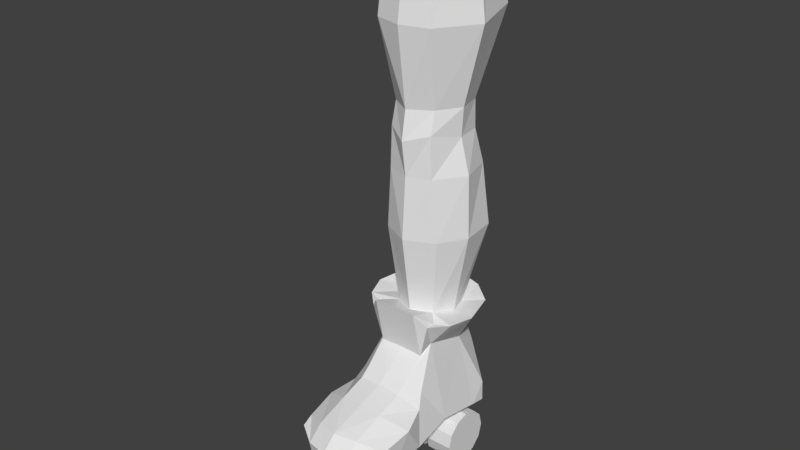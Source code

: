 # Source: ZWitch2.blend  (saved by Blender 2.78.0; exported with 4.5.12 LTS)
import bpy
from mathutils import Matrix  # noqa: F401  (used for matrix-valued properties, if any)

bpy.ops.wm.read_factory_settings(use_empty=True)
scene = bpy.context.scene
scene.name = 'Scene'

# ---- collections
col_collection_1 = bpy.data.collections.new('Collection 1'); scene.collection.children.link(col_collection_1)

# ---- world
world_world = bpy.data.worlds.new('World'); scene.world = world_world
world_world.color = (0.05088, 0.05088, 0.05088)
world_world.use_sun_shadow = False
world_world.sun_shadow_jitter_overblur = 0.0
world_world.cycles.sampling_method = 'MANUAL'

# ---- meshes
me_cube_003 = bpy.data.meshes.new('Cube.003')
me_cube_003.from_pydata([(0.851, 1.003, 0.699), (0.734, 1.491, 0.7295), (0.3919, 1.337, 0.04616), (0.6104, 1.679, -0.8473), (0.6529, 1.63, -1.128), (0.6709, 1.375, -1.072), (0.4878, 0.6114, 0.6356), (0.6786, 0.6666, -0.931), (0.7303, 0.6774, 0.6746), (0.4953, 0.4425, 0.6617), (0.39, 0.6622, 0.2544), (0.533, 0.274, -0.3317), (0.6077, 0.142, -0.5163), (0.7299, -0.242, -0.6114), (0.6835, -0.7238, -0.716), (0.6529, -0.9133, -0.7752), (0.6641, -0.8366, -0.9999), (0.6709, -0.4526, -1.102), (0.6709, 0.08056, -1.098), (0.0, 1.573, 0.5954), (2.049e-08, 1.877, 0.758), (-9.313e-09, -1.204, -0.7795), (2.049e-08, -0.9807, -0.5677), (0.0, 1.68, 0.03857), (-2.421e-08, -1.119, -1.138), (-9.313e-09, 0.6691, 0.6675), (3.539e-08, 1.824, -0.259), (-2.421e-08, -0.6258, -1.436), (0.0, 0.4828, 0.131), (2.049e-08, 0.3182, 0.8637), (3.539e-08, 1.971, -0.885), (-2.421e-08, 0.03812, -1.467), (-2.421e-08, 0.1514, -0.1385), (3.539e-08, 1.859, -1.294), (-9.313e-09, 0.7483, -1.369), (-2.421e-08, -0.01184, -0.2689), (2.049e-08, 1.453, -1.376), (-9.313e-09, -0.4123, -0.3976), (0.4151, 1.748, 0.758), (0.337, -0.8887, -0.5933), (0.2902, 1.68, 0.03857), (0.2713, 1.824, -0.259), (0.337, 0.3182, 0.8637), (0.337, 1.971, -0.885), (0.337, 1.859, -1.294), (0.337, 1.453, -1.376), (0.3537, 1.43, 0.5954), (0.337, -1.123, -0.806), (0.4297, 1.143, 0.5991), (0.337, -1.052, -1.166), (0.3066, 0.8059, 0.6675), (0.337, -0.6258, -1.434), (0.348, 0.4828, 0.1138), (0.337, 0.03812, -1.461), (0.337, 0.1514, -0.1661), (0.337, 0.7483, -1.369), (0.337, -0.01184, -0.2941), (0.337, -0.4123, -0.4256), (1.181e-08, 1.654, 0.4241), (0.3416, 1.591, 0.4265), (0.5023, 1.498, 0.4154), (0.0987, 0.09884, -1.744), (0.5376, 0.09884, -1.744), (0.0987, 0.04384, -1.949), (0.5376, 0.04384, -1.949), (0.0987, -0.1064, -2.1), (0.5376, -0.1064, -2.1), (0.0987, -0.3117, -2.155), (0.5376, -0.3117, -2.155), (0.0987, -0.5169, -2.1), (0.5376, -0.5169, -2.1), (0.0987, -0.6672, -1.949), (0.5376, -0.6672, -1.949), (0.0987, -0.7222, -1.744), (0.5376, -0.7222, -1.744), (0.0987, -0.6672, -1.539), (0.5376, -0.6672, -1.539), (0.0987, -0.5169, -1.389), (0.5376, -0.5169, -1.389), (0.0987, -0.3117, -1.334), (0.5376, -0.3117, -1.334), (0.0987, -0.1064, -1.389), (0.5376, -0.1064, -1.389), (0.0987, 0.04384, -1.539), (0.5376, 0.04384, -1.539), (0.0987, 1.793, -1.744), (0.5376, 1.793, -1.744), (0.0987, 1.738, -1.949), (0.5376, 1.738, -1.949), (0.0987, 1.588, -2.1), (0.5376, 1.588, -2.1), (0.0987, 1.383, -2.155), (0.5376, 1.383, -2.155), (0.0987, 1.177, -2.1), (0.5376, 1.177, -2.1), (0.0987, 1.027, -1.949), (0.5376, 1.027, -1.949), (0.0987, 0.9722, -1.744), (0.5376, 0.9722, -1.744), (0.0987, 1.027, -1.539), (0.5376, 1.027, -1.539), (0.0987, 1.177, -1.389), (0.5376, 1.177, -1.389), (0.0987, 1.383, -1.334), (0.5376, 1.383, -1.334), (0.0987, 1.588, -1.389), (0.5376, 1.588, -1.389), (0.0987, 1.738, -1.539), (0.5376, 1.738, -1.539), (0.6137, 1.669, 1.863), (0.6766, 1.108, 1.863), (0.0, 1.948, 1.863), (0.4366, 0.7072, 1.863), (0.0, 0.4945, 1.863), (0.5147, 1.615, 2.802), (0.6488, 1.109, 2.802), (0.0, 1.803, 2.802), (0.3548, 0.6735, 2.802), (0.0, 0.5566, 2.802), (0.4482, 1.5, 3.329), (0.5091, 1.109, 3.329), (0.0, 1.703, 3.329), (0.3333, 0.6759, 3.426), (0.0, 0.4811, 3.329), (0.6645, 1.833, 5.018), (0.8239, 1.108, 4.932), (0.0, 2.095, 5.061), (0.4243, 0.5114, 4.932), (0.0, 0.3969, 4.932), (-7.451e-09, 0.9292, 6.383), (0.5305, 1.561, 6.383), (0.6503, 1.109, 6.383), (-7.451e-09, 1.786, 6.383), (0.3876, 0.692, 6.383), (-7.451e-09, 0.5875, 6.383), (0.5381, 1.104, 3.762), (0.3277, 0.7563, 3.762), (0.0, 0.5525, 3.762), (0.0, 1.705, 3.762), (0.4469, 1.482, 3.762)], [], [(11, 12, 7), (1, 60, 59, 38), (8, 6, 9), (1, 0, 2, 60), (4, 3, 5), (2, 0, 10), (8, 9, 10), (8, 10, 0), (3, 2, 5), (7, 5, 2), (17, 18, 13), (15, 16, 14), (13, 14, 17), (14, 16, 17), (7, 10, 11), (13, 18, 12), (12, 18, 7), (2, 10, 7), (55, 34, 36, 45), (57, 37, 22, 39), (50, 25, 29, 42), (56, 35, 37, 57), (45, 36, 33, 44), (54, 32, 35, 56), (53, 31, 34, 55), (44, 33, 30, 43), (52, 28, 32, 54), (51, 27, 31, 53), (43, 30, 26, 41), (42, 29, 28, 52), (49, 24, 27, 51), (41, 26, 23, 40), (47, 21, 24, 49), (40, 23, 58, 59), (25, 50, 112, 113), (39, 22, 21, 47), (38, 20, 19, 46), (1, 38, 46, 0), (14, 39, 47, 15), (0, 46, 48, 8), (2, 40, 59, 60), (15, 47, 49, 16), (8, 48, 50, 6), (2, 41, 40), (16, 49, 51, 17), (9, 42, 52, 10), (3, 43, 41, 2), (17, 51, 53, 18), (10, 52, 54, 11), (4, 44, 43, 3), (18, 53, 55, 7), (11, 54, 56, 12), (5, 45, 44, 4), (12, 56, 57, 13), (6, 50, 42, 9), (13, 57, 39, 14), (7, 55, 45, 5), (58, 20, 38, 59), (61, 62, 64, 63), (63, 64, 66, 65), (65, 66, 68, 67), (67, 68, 70, 69), (69, 70, 72, 71), (71, 72, 74, 73), (73, 74, 76, 75), (75, 76, 78, 77), (77, 78, 80, 79), (79, 80, 82, 81), (64, 62, 84, 82, 80, 78, 76, 74, 72, 70, 68, 66), (81, 82, 84, 83), (83, 84, 62, 61), (61, 63, 65, 67, 69, 71, 73, 75, 77, 79, 81, 83), (85, 86, 88, 87), (87, 88, 90, 89), (89, 90, 92, 91), (91, 92, 94, 93), (93, 94, 96, 95), (95, 96, 98, 97), (97, 98, 100, 99), (99, 100, 102, 101), (101, 102, 104, 103), (103, 104, 106, 105), (88, 86, 108, 106, 104, 102, 100, 98, 96, 94, 92, 90), (105, 106, 108, 107), (107, 108, 86, 85), (85, 87, 89, 91, 93, 95, 97, 99, 101, 103, 105, 107), (46, 19, 111, 109), (50, 48, 110, 112), (110, 109, 114, 115), (112, 110, 115, 117), (48, 46, 109, 110), (115, 114, 119, 120), (114, 116, 121, 119), (113, 112, 117, 118), (109, 111, 116, 114), (136, 135, 125, 127), (117, 115, 120, 122), (118, 117, 122, 123), (125, 124, 130, 131), (124, 126, 132, 130), (137, 136, 127, 128), (139, 138, 126, 124), (135, 139, 124, 125), (130, 132, 129, 131), (131, 129, 134, 133), (127, 125, 131, 133), (128, 127, 133, 134), (120, 119, 139, 135), (119, 121, 138, 139), (123, 122, 136, 137), (122, 120, 135, 136)])
me_cube_003.use_remesh_preserve_volume = False
me_cube_003.use_remesh_preserve_attributes = False
me_cube_003.use_mirror_vertex_groups = False
me_cube_003.update()

# ---- objects
ob_legl = bpy.data.objects.new('LegL', me_cube_003)

# ---- transforms, parenting, visibility, modifiers, constraints
ob_legl.location = (1.057, 0.0, 1.916)
ob_legl.lineart.crease_threshold = 0.0
_m = ob_legl.modifiers.new('Mirror', 'MIRROR')

# ---- collection membership
col_collection_1.objects.link(ob_legl)

# ---- scene / render settings (as saved in the file)
scene.frame_start = 1; scene.frame_end = 250; scene.frame_set(1)
scene.render.engine = 'CYCLES'
scene.render.resolution_percentage = 50
scene.render.dither_intensity = 0.0
scene.cycles.use_denoising = False
scene.cycles.samples = 128
scene.cycles.sampling_pattern = 'TABULATED_SOBOL'
scene.cycles.light_sampling_threshold = 0.0
scene.cycles.use_adaptive_sampling = False
scene.cycles.use_light_tree = False
scene.cycles.blur_glossy = 0.0
scene.cycles.sample_clamp_indirect = 0.0
scene.view_settings.view_transform = 'Standard'
bpy.context.view_layer.update()

# ---- added for rendering (the .blend has no active camera and no usable light): camera, sun
cam_auto = bpy.data.cameras.new('AutoCamera')
cam_auto.lens = 50.0
cam_auto.sensor_width = 36.0
cam_auto.clip_end = 1000.0
ob_auto_camera = bpy.data.objects.new('AutoCamera', cam_auto)
scene.collection.objects.link(ob_auto_camera)
ob_auto_camera.location = (9.6706, -9.89024, 10.9211)
ob_auto_camera.rotation_euler = (1.09748, -7.21219e-08, 0.694738)
scene.camera = ob_auto_camera
light_auto_sun = bpy.data.lights.new('AutoSun', 'SUN')
light_auto_sun.energy = 3.0
light_auto_sun.angle = 0.0523599
ob_auto_sun = bpy.data.objects.new('AutoSun', light_auto_sun)
scene.collection.objects.link(ob_auto_sun)
ob_auto_sun.rotation_euler = (0.872665, 0.174533, 0.523599)
bpy.context.view_layer.update()
